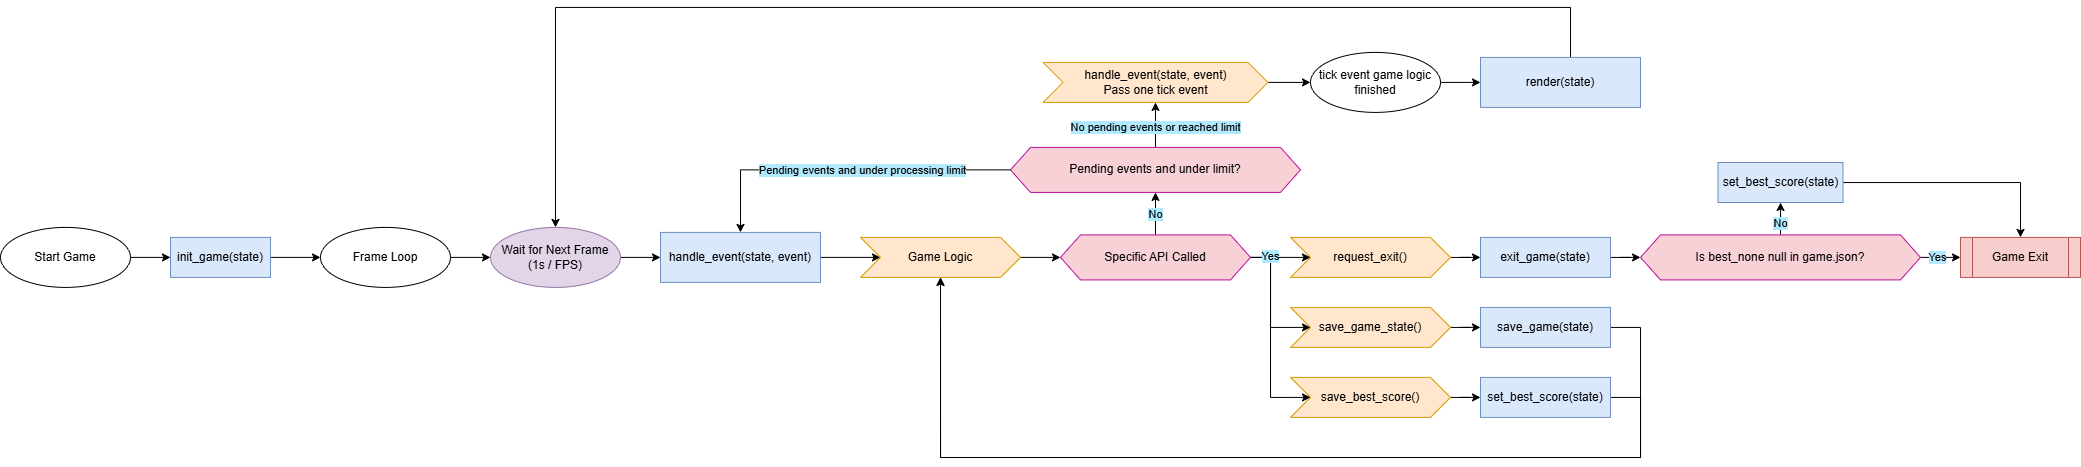

The diagram above was exported from draw.io. Its source (the exported page's mxGraphModel, read from the mxfile embedded in the PNG):
<mxGraphModel dx="899" dy="613" grid="1" gridSize="10" guides="1" tooltips="1" connect="1" arrows="1" fold="1" page="1" pageScale="1" pageWidth="2100" pageHeight="500" math="0" shadow="0">
  <root>
    <mxCell id="0" />
    <mxCell id="1" parent="0" />
    <mxCell id="TsdcrDWEzo2E0jCnLnOT-4" edge="1" parent="1" source="TsdcrDWEzo2E0jCnLnOT-2" style="edgeStyle=orthogonalEdgeStyle;rounded=0;orthogonalLoop=1;jettySize=auto;html=1;exitX=1;exitY=0.5;exitDx=0;exitDy=0;entryX=0;entryY=0.5;entryDx=0;entryDy=0;" target="TsdcrDWEzo2E0jCnLnOT-3">
      <mxGeometry relative="1" as="geometry" />
    </mxCell>
    <mxCell id="TsdcrDWEzo2E0jCnLnOT-2" parent="1" style="ellipse;whiteSpace=wrap;html=1;" value="Start Game" vertex="1">
      <mxGeometry height="60" width="130" x="10" y="244.91" as="geometry" />
    </mxCell>
    <mxCell id="TsdcrDWEzo2E0jCnLnOT-8" edge="1" parent="1" source="TsdcrDWEzo2E0jCnLnOT-3" style="edgeStyle=orthogonalEdgeStyle;rounded=0;orthogonalLoop=1;jettySize=auto;html=1;" target="TsdcrDWEzo2E0jCnLnOT-7" value="">
      <mxGeometry relative="1" as="geometry" />
    </mxCell>
    <mxCell id="TsdcrDWEzo2E0jCnLnOT-3" parent="1" style="rounded=0;whiteSpace=wrap;html=1;fillColor=#dae8fc;strokeColor=#6c8ebf;" value="init_game(state)" vertex="1">
      <mxGeometry height="40" width="100" x="180" y="254.91" as="geometry" />
    </mxCell>
    <mxCell id="TsdcrDWEzo2E0jCnLnOT-28" edge="1" parent="1" source="TsdcrDWEzo2E0jCnLnOT-7" style="edgeStyle=orthogonalEdgeStyle;rounded=0;orthogonalLoop=1;jettySize=auto;html=1;" target="TsdcrDWEzo2E0jCnLnOT-27" value="">
      <mxGeometry relative="1" as="geometry" />
    </mxCell>
    <mxCell id="TsdcrDWEzo2E0jCnLnOT-7" parent="1" style="ellipse;whiteSpace=wrap;html=1;" value="Frame Loop" vertex="1">
      <mxGeometry height="60" width="130" x="330" y="244.91" as="geometry" />
    </mxCell>
    <mxCell id="UHAlhgzstjAFO4TNynjj-41" edge="1" parent="1" source="TsdcrDWEzo2E0jCnLnOT-9" style="edgeStyle=orthogonalEdgeStyle;rounded=0;orthogonalLoop=1;jettySize=auto;html=1;" target="UHAlhgzstjAFO4TNynjj-1" value="">
      <mxGeometry relative="1" as="geometry" />
    </mxCell>
    <mxCell id="TsdcrDWEzo2E0jCnLnOT-9" parent="1" style="rounded=0;whiteSpace=wrap;html=1;fillColor=#dae8fc;strokeColor=#6c8ebf;" value="&lt;p&gt;handle_event(state, event)&lt;/p&gt;" vertex="1">
      <mxGeometry height="50" width="160" x="670" y="249.91" as="geometry" />
    </mxCell>
    <mxCell id="TsdcrDWEzo2E0jCnLnOT-29" edge="1" parent="1" source="TsdcrDWEzo2E0jCnLnOT-27" style="edgeStyle=orthogonalEdgeStyle;rounded=0;orthogonalLoop=1;jettySize=auto;html=1;" target="TsdcrDWEzo2E0jCnLnOT-9" value="">
      <mxGeometry relative="1" as="geometry" />
    </mxCell>
    <mxCell id="TsdcrDWEzo2E0jCnLnOT-27" parent="1" style="ellipse;whiteSpace=wrap;html=1;fillColor=#e1d5e7;strokeColor=#9673a6;" value="Wait for Next Frame&lt;div&gt;(1s / FPS)&lt;/div&gt;" vertex="1">
      <mxGeometry height="60" width="130" x="500" y="244.91" as="geometry" />
    </mxCell>
    <mxCell id="UHAlhgzstjAFO4TNynjj-47" edge="1" parent="1" source="UHAlhgzstjAFO4TNynjj-1" style="edgeStyle=orthogonalEdgeStyle;rounded=0;orthogonalLoop=1;jettySize=auto;html=1;" target="UHAlhgzstjAFO4TNynjj-42" value="">
      <mxGeometry relative="1" as="geometry" />
    </mxCell>
    <mxCell id="UHAlhgzstjAFO4TNynjj-1" parent="1" style="shape=step;perimeter=stepPerimeter;whiteSpace=wrap;html=1;fixedSize=1;fillColor=#ffe6cc;strokeColor=#d79b00;" value="Game Logic" vertex="1">
      <mxGeometry height="40" width="160" x="870" y="254.91" as="geometry" />
    </mxCell>
    <mxCell id="gqaUgtQs6PJc_k2a4K-R-3" edge="1" parent="1" source="UHAlhgzstjAFO4TNynjj-2" style="edgeStyle=orthogonalEdgeStyle;rounded=0;orthogonalLoop=1;jettySize=auto;html=1;" target="UHAlhgzstjAFO4TNynjj-19" value="">
      <mxGeometry relative="1" as="geometry" />
    </mxCell>
    <mxCell id="UHAlhgzstjAFO4TNynjj-2" parent="1" style="shape=step;perimeter=stepPerimeter;whiteSpace=wrap;html=1;fixedSize=1;fillColor=#ffe6cc;strokeColor=#d79b00;" value="request_exit()" vertex="1">
      <mxGeometry height="40" width="160" x="1300" y="254.91" as="geometry" />
    </mxCell>
    <mxCell id="UHAlhgzstjAFO4TNynjj-16" edge="1" parent="1" source="UHAlhgzstjAFO4TNynjj-3" style="edgeStyle=orthogonalEdgeStyle;rounded=0;orthogonalLoop=1;jettySize=auto;html=1;" target="UHAlhgzstjAFO4TNynjj-15" value="">
      <mxGeometry relative="1" as="geometry" />
    </mxCell>
    <mxCell id="UHAlhgzstjAFO4TNynjj-3" parent="1" style="shape=step;perimeter=stepPerimeter;whiteSpace=wrap;html=1;fixedSize=1;fillColor=#ffe6cc;strokeColor=#d79b00;align=center;" value="save_best_score()" vertex="1">
      <mxGeometry height="40" width="160" x="1300" y="394.90999999999997" as="geometry" />
    </mxCell>
    <mxCell id="UHAlhgzstjAFO4TNynjj-18" edge="1" parent="1" source="UHAlhgzstjAFO4TNynjj-5" style="edgeStyle=orthogonalEdgeStyle;rounded=0;orthogonalLoop=1;jettySize=auto;html=1;" target="UHAlhgzstjAFO4TNynjj-17" value="">
      <mxGeometry relative="1" as="geometry" />
    </mxCell>
    <mxCell id="UHAlhgzstjAFO4TNynjj-5" parent="1" style="shape=step;perimeter=stepPerimeter;whiteSpace=wrap;html=1;fixedSize=1;fillColor=#ffe6cc;strokeColor=#d79b00;align=center;" value="save_game_state()" vertex="1">
      <mxGeometry height="40" width="160" x="1300" y="324.90999999999997" as="geometry" />
    </mxCell>
    <mxCell id="UHAlhgzstjAFO4TNynjj-61" edge="1" parent="1" source="UHAlhgzstjAFO4TNynjj-15" style="edgeStyle=orthogonalEdgeStyle;rounded=0;orthogonalLoop=1;jettySize=auto;html=1;entryX=0.5;entryY=1;entryDx=0;entryDy=0;" target="UHAlhgzstjAFO4TNynjj-1">
      <mxGeometry relative="1" as="geometry">
        <Array as="points">
          <mxPoint x="1650" y="415" />
          <mxPoint x="1650" y="475" />
          <mxPoint x="950" y="475" />
        </Array>
        <mxPoint x="1150" y="414.90999999999997" as="targetPoint" />
      </mxGeometry>
    </mxCell>
    <mxCell id="UHAlhgzstjAFO4TNynjj-15" parent="1" style="rounded=0;whiteSpace=wrap;html=1;fillColor=#dae8fc;strokeColor=#6c8ebf;" value="&lt;p&gt;set_best_score(state)&lt;/p&gt;" vertex="1">
      <mxGeometry height="40" width="130" x="1490" y="394.91" as="geometry" />
    </mxCell>
    <mxCell id="UHAlhgzstjAFO4TNynjj-60" edge="1" parent="1" source="UHAlhgzstjAFO4TNynjj-17" style="edgeStyle=orthogonalEdgeStyle;rounded=0;orthogonalLoop=1;jettySize=auto;html=1;entryX=0.5;entryY=1;entryDx=0;entryDy=0;exitX=1;exitY=0.5;exitDx=0;exitDy=0;" target="UHAlhgzstjAFO4TNynjj-1">
      <mxGeometry relative="1" as="geometry">
        <Array as="points">
          <mxPoint x="1650" y="345" />
          <mxPoint x="1650" y="475" />
          <mxPoint x="950" y="475" />
        </Array>
      </mxGeometry>
    </mxCell>
    <mxCell id="UHAlhgzstjAFO4TNynjj-17" parent="1" style="rounded=0;whiteSpace=wrap;html=1;fillColor=#dae8fc;strokeColor=#6c8ebf;" value="&lt;p&gt;save_game(state)&lt;/p&gt;" vertex="1">
      <mxGeometry height="40" width="130" x="1490" y="324.91" as="geometry" />
    </mxCell>
    <mxCell id="gqaUgtQs6PJc_k2a4K-R-2" edge="1" parent="1" source="UHAlhgzstjAFO4TNynjj-19" style="edgeStyle=orthogonalEdgeStyle;rounded=0;orthogonalLoop=1;jettySize=auto;html=1;" target="UHAlhgzstjAFO4TNynjj-52" value="">
      <mxGeometry relative="1" as="geometry" />
    </mxCell>
    <mxCell id="UHAlhgzstjAFO4TNynjj-19" parent="1" style="rounded=0;whiteSpace=wrap;html=1;fillColor=#dae8fc;strokeColor=#6c8ebf;" value="&lt;p&gt;exit_game(state)&lt;/p&gt;" vertex="1">
      <mxGeometry height="40" width="130" x="1490" y="254.91" as="geometry" />
    </mxCell>
    <mxCell id="UHAlhgzstjAFO4TNynjj-22" parent="1" style="shape=process;whiteSpace=wrap;html=1;backgroundOutline=1;fillColor=#f8cecc;strokeColor=#b85450;" value="Game Exit" vertex="1">
      <mxGeometry height="40" width="120" x="1970" y="254.91" as="geometry" />
    </mxCell>
    <mxCell id="UHAlhgzstjAFO4TNynjj-66" edge="1" parent="1" source="UHAlhgzstjAFO4TNynjj-24" style="edgeStyle=orthogonalEdgeStyle;rounded=0;orthogonalLoop=1;jettySize=auto;html=1;" target="UHAlhgzstjAFO4TNynjj-31" value="">
      <mxGeometry relative="1" as="geometry" />
    </mxCell>
    <mxCell id="UHAlhgzstjAFO4TNynjj-67" connectable="0" parent="UHAlhgzstjAFO4TNynjj-66" style="edgeLabel;html=1;align=center;verticalAlign=middle;resizable=0;points=[];labelBackgroundColor=#B1EAFF;" value="No pending events or reached limit" vertex="1">
      <mxGeometry relative="1" x="-0.12" as="geometry">
        <mxPoint as="offset" />
      </mxGeometry>
    </mxCell>
    <mxCell id="UHAlhgzstjAFO4TNynjj-24" parent="1" style="shape=hexagon;perimeter=hexagonPerimeter2;whiteSpace=wrap;html=1;fixedSize=1;fillColor=#F8D1D7;strokeColor=#B90F9C;" value="Pending events and under limit?" vertex="1">
      <mxGeometry height="45" width="290" x="1020" y="164.91" as="geometry" />
    </mxCell>
    <mxCell id="UHAlhgzstjAFO4TNynjj-35" edge="1" parent="1" source="UHAlhgzstjAFO4TNynjj-31" style="edgeStyle=orthogonalEdgeStyle;rounded=0;orthogonalLoop=1;jettySize=auto;html=1;" target="UHAlhgzstjAFO4TNynjj-34" value="">
      <mxGeometry relative="1" as="geometry" />
    </mxCell>
    <mxCell id="UHAlhgzstjAFO4TNynjj-31" parent="1" style="shape=step;perimeter=stepPerimeter;whiteSpace=wrap;html=1;fixedSize=1;fillColor=#ffe6cc;strokeColor=#d79b00;" value="&lt;div&gt;handle_event(state, event)&lt;/div&gt;Pass one tick event" vertex="1">
      <mxGeometry height="40" width="225" x="1052.5" y="79.91" as="geometry" />
    </mxCell>
    <mxCell id="UHAlhgzstjAFO4TNynjj-37" edge="1" parent="1" source="UHAlhgzstjAFO4TNynjj-34" style="edgeStyle=orthogonalEdgeStyle;rounded=0;orthogonalLoop=1;jettySize=auto;html=1;" target="UHAlhgzstjAFO4TNynjj-36" value="">
      <mxGeometry relative="1" as="geometry" />
    </mxCell>
    <mxCell id="UHAlhgzstjAFO4TNynjj-34" parent="1" style="ellipse;whiteSpace=wrap;html=1;" value="tick event game logic finished" vertex="1">
      <mxGeometry height="60" width="130" x="1320" y="69.91" as="geometry" />
    </mxCell>
    <mxCell id="UHAlhgzstjAFO4TNynjj-68" edge="1" parent="1" source="UHAlhgzstjAFO4TNynjj-36" style="edgeStyle=orthogonalEdgeStyle;rounded=0;orthogonalLoop=1;jettySize=auto;html=1;entryX=0.5;entryY=0;entryDx=0;entryDy=0;" target="TsdcrDWEzo2E0jCnLnOT-27">
      <mxGeometry relative="1" as="geometry">
        <Array as="points">
          <mxPoint x="1580" y="24.909999999999997" />
          <mxPoint x="565" y="24.909999999999997" />
        </Array>
      </mxGeometry>
    </mxCell>
    <mxCell id="UHAlhgzstjAFO4TNynjj-36" parent="1" style="rounded=0;whiteSpace=wrap;html=1;fillColor=#dae8fc;strokeColor=#6c8ebf;" value="&lt;p&gt;render(state)&lt;/p&gt;" vertex="1">
      <mxGeometry height="50" width="160" x="1490" y="74.91" as="geometry" />
    </mxCell>
    <mxCell id="UHAlhgzstjAFO4TNynjj-44" edge="1" parent="1" source="UHAlhgzstjAFO4TNynjj-42" style="edgeStyle=orthogonalEdgeStyle;rounded=0;orthogonalLoop=1;jettySize=auto;html=1;entryX=0;entryY=0.5;entryDx=0;entryDy=0;" target="UHAlhgzstjAFO4TNynjj-5">
      <mxGeometry relative="1" as="geometry">
        <Array as="points">
          <mxPoint x="1280" y="274.90999999999997" />
          <mxPoint x="1280" y="344.90999999999997" />
        </Array>
      </mxGeometry>
    </mxCell>
    <mxCell id="UHAlhgzstjAFO4TNynjj-48" edge="1" parent="1" source="UHAlhgzstjAFO4TNynjj-42" style="edgeStyle=orthogonalEdgeStyle;rounded=0;orthogonalLoop=1;jettySize=auto;html=1;entryX=0;entryY=0.5;entryDx=0;entryDy=0;" target="UHAlhgzstjAFO4TNynjj-2">
      <mxGeometry relative="1" as="geometry" />
    </mxCell>
    <mxCell id="UHAlhgzstjAFO4TNynjj-49" edge="1" parent="1" source="UHAlhgzstjAFO4TNynjj-42" style="edgeStyle=orthogonalEdgeStyle;rounded=0;orthogonalLoop=1;jettySize=auto;html=1;entryX=0;entryY=0.5;entryDx=0;entryDy=0;" target="UHAlhgzstjAFO4TNynjj-3">
      <mxGeometry relative="1" as="geometry">
        <Array as="points">
          <mxPoint x="1280" y="274.90999999999997" />
          <mxPoint x="1280" y="414.90999999999997" />
        </Array>
      </mxGeometry>
    </mxCell>
    <mxCell id="UHAlhgzstjAFO4TNynjj-50" connectable="0" parent="UHAlhgzstjAFO4TNynjj-49" style="edgeLabel;html=1;align=center;verticalAlign=middle;resizable=0;points=[];labelBackgroundColor=#B1EAFF;" value="Yes" vertex="1">
      <mxGeometry relative="1" x="-0.8012" y="1" as="geometry">
        <mxPoint x="-1" y="-1" as="offset" />
      </mxGeometry>
    </mxCell>
    <mxCell id="UHAlhgzstjAFO4TNynjj-62" edge="1" parent="1" source="UHAlhgzstjAFO4TNynjj-42" style="edgeStyle=orthogonalEdgeStyle;rounded=0;orthogonalLoop=1;jettySize=auto;html=1;" target="UHAlhgzstjAFO4TNynjj-24" value="">
      <mxGeometry relative="1" as="geometry" />
    </mxCell>
    <mxCell id="UHAlhgzstjAFO4TNynjj-63" connectable="0" parent="UHAlhgzstjAFO4TNynjj-62" style="edgeLabel;html=1;align=center;verticalAlign=middle;resizable=0;points=[];labelBackgroundColor=#B1EAFF;" value="No" vertex="1">
      <mxGeometry relative="1" x="-0.0196" as="geometry">
        <mxPoint as="offset" />
      </mxGeometry>
    </mxCell>
    <mxCell id="UHAlhgzstjAFO4TNynjj-42" parent="1" style="shape=hexagon;perimeter=hexagonPerimeter2;whiteSpace=wrap;html=1;fixedSize=1;fillColor=#F8D1D7;strokeColor=#B90F9C;" value="Specific&amp;nbsp;&lt;span style=&quot;background-color: transparent; color: light-dark(rgb(0, 0, 0), rgb(255, 255, 255));&quot;&gt;API Called&lt;/span&gt;" vertex="1">
      <mxGeometry height="45" width="190" x="1070" y="252.41" as="geometry" />
    </mxCell>
    <mxCell id="gqaUgtQs6PJc_k2a4K-R-1" edge="1" parent="1" source="UHAlhgzstjAFO4TNynjj-52" style="edgeStyle=orthogonalEdgeStyle;rounded=0;orthogonalLoop=1;jettySize=auto;html=1;" target="UHAlhgzstjAFO4TNynjj-22" value="">
      <mxGeometry relative="1" as="geometry" />
    </mxCell>
    <mxCell id="gqaUgtQs6PJc_k2a4K-R-7" connectable="0" parent="gqaUgtQs6PJc_k2a4K-R-1" style="edgeLabel;html=1;align=center;verticalAlign=middle;resizable=0;points=[];labelBackgroundColor=#B1EAFF;" value="Yes" vertex="1">
      <mxGeometry relative="1" x="-0.0682" y="2" as="geometry">
        <mxPoint x="-2" y="2" as="offset" />
      </mxGeometry>
    </mxCell>
    <mxCell id="gqaUgtQs6PJc_k2a4K-R-4" edge="1" parent="1" source="UHAlhgzstjAFO4TNynjj-52" style="edgeStyle=orthogonalEdgeStyle;rounded=0;orthogonalLoop=1;jettySize=auto;html=1;" target="UHAlhgzstjAFO4TNynjj-54" value="">
      <mxGeometry relative="1" as="geometry" />
    </mxCell>
    <mxCell id="gqaUgtQs6PJc_k2a4K-R-6" connectable="0" parent="gqaUgtQs6PJc_k2a4K-R-4" style="edgeLabel;html=1;align=center;verticalAlign=middle;resizable=0;points=[];labelBackgroundColor=#B1EAFF;" value="No" vertex="1">
      <mxGeometry relative="1" x="0.159" as="geometry">
        <mxPoint as="offset" />
      </mxGeometry>
    </mxCell>
    <mxCell id="UHAlhgzstjAFO4TNynjj-52" parent="1" style="shape=hexagon;perimeter=hexagonPerimeter2;whiteSpace=wrap;html=1;fixedSize=1;fillColor=#F8D1D7;strokeColor=#B90F9C;" value="Is best_none null in game.json?" vertex="1">
      <mxGeometry height="45" width="280" x="1650" y="252.41" as="geometry" />
    </mxCell>
    <mxCell id="gqaUgtQs6PJc_k2a4K-R-5" edge="1" parent="1" source="UHAlhgzstjAFO4TNynjj-54" style="edgeStyle=orthogonalEdgeStyle;rounded=0;orthogonalLoop=1;jettySize=auto;html=1;entryX=0.5;entryY=0;entryDx=0;entryDy=0;" target="UHAlhgzstjAFO4TNynjj-22">
      <mxGeometry relative="1" as="geometry" />
    </mxCell>
    <mxCell id="UHAlhgzstjAFO4TNynjj-54" parent="1" style="rounded=0;whiteSpace=wrap;html=1;fillColor=#dae8fc;strokeColor=#6c8ebf;" value="&lt;p&gt;set_best_score(state)&lt;/p&gt;" vertex="1">
      <mxGeometry height="40" width="125" x="1727.5" y="180" as="geometry" />
    </mxCell>
    <mxCell id="UHAlhgzstjAFO4TNynjj-64" edge="1" parent="1" source="UHAlhgzstjAFO4TNynjj-24" style="edgeStyle=orthogonalEdgeStyle;rounded=0;orthogonalLoop=1;jettySize=auto;html=1;entryX=0.5;entryY=0;entryDx=0;entryDy=0;" target="TsdcrDWEzo2E0jCnLnOT-9">
      <mxGeometry relative="1" as="geometry">
        <mxPoint x="750" y="244.91" as="targetPoint" />
      </mxGeometry>
    </mxCell>
    <mxCell id="UHAlhgzstjAFO4TNynjj-65" connectable="0" parent="UHAlhgzstjAFO4TNynjj-64" style="edgeLabel;html=1;align=center;verticalAlign=middle;resizable=0;points=[];labelBackgroundColor=#B1EAFF;" value="Pending events and under processing limit" vertex="1">
      <mxGeometry relative="1" x="-0.1097" as="geometry">
        <mxPoint as="offset" />
      </mxGeometry>
    </mxCell>
  </root>
</mxGraphModel>